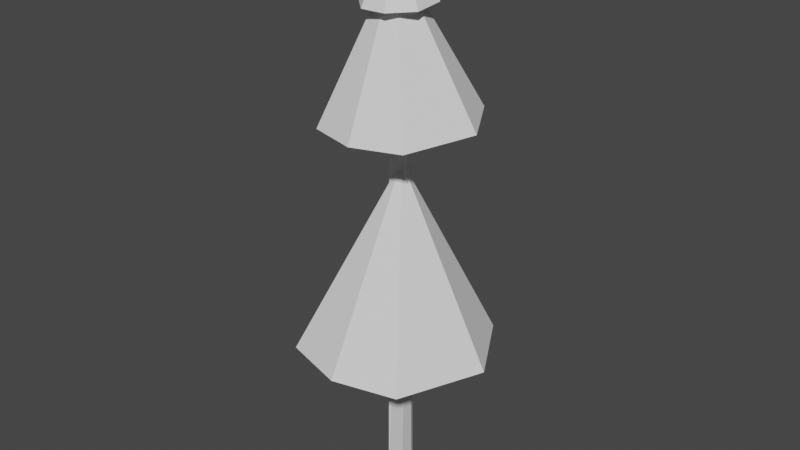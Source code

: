 # Source: pine_tree_3.blend  (saved by Blender 2.81.16; exported with 4.5.12 LTS)
import bpy
from mathutils import Matrix  # noqa: F401  (used for matrix-valued properties, if any)

bpy.ops.wm.read_factory_settings(use_empty=True)
scene = bpy.context.scene
scene.name = 'Scene'

# ---- collections
col_collection = bpy.data.collections.new('Collection'); scene.collection.children.link(col_collection)

# ---- materials (node trees are filled in below, after node groups)
mat_material = bpy.data.materials.new('Material')
mat_material.alpha_threshold = 0.0
mat_material.use_transparent_shadow = False
mat_material.line_color = (0.0, 0.0, 0.0, 1.0)
mat_material_001 = bpy.data.materials.new('Material.001')
mat_material_001.alpha_threshold = 0.0
mat_material_001.use_transparent_shadow = False
mat_material_001.line_color = (0.0, 0.0, 0.0, 1.0)
mat_material_002 = bpy.data.materials.new('Material.002')
mat_material_002.alpha_threshold = 0.0
mat_material_002.use_transparent_shadow = False
mat_material_002.line_color = (0.0, 0.0, 0.0, 1.0)

# ---- material node trees
mat_material.use_nodes = True; mat_material.node_tree.nodes.clear()
_N = mat_material.node_tree.nodes; _L = mat_material.node_tree.links
n0 = _N.new('ShaderNodeOutputMaterial'); n0.name = 'Material Output'; n0.location = (300, 300)
n1 = _N.new('ShaderNodeBsdfPrincipled'); n1.name = 'Principled BSDF'; n1.location = (10, 300)
n1.distribution = 'GGX'
n1.subsurface_method = 'BURLEY'
n1.inputs[2].default_value = 0.4
n1.inputs[3].default_value = 1.45
n1.inputs[27].default_value = (0.0, 0.0, 0.0, 1.0)
n1.inputs[28].default_value = 1.0
_L.new(n1.outputs[0], n0.inputs[0])
n0.is_active_output = True
mat_material_001.use_nodes = True; mat_material_001.node_tree.nodes.clear()
_N = mat_material_001.node_tree.nodes; _L = mat_material_001.node_tree.links
n0 = _N.new('ShaderNodeOutputMaterial'); n0.name = 'Material Output'; n0.location = (300, 300)
n1 = _N.new('ShaderNodeBsdfPrincipled'); n1.name = 'Principled BSDF'; n1.location = (10, 300)
n1.distribution = 'GGX'
n1.subsurface_method = 'BURLEY'
n1.inputs[2].default_value = 0.4
n1.inputs[3].default_value = 1.45
n1.inputs[27].default_value = (0.0, 0.0, 0.0, 1.0)
n1.inputs[28].default_value = 1.0
_L.new(n1.outputs[0], n0.inputs[0])
n0.is_active_output = True
mat_material_002.use_nodes = True; mat_material_002.node_tree.nodes.clear()
_N = mat_material_002.node_tree.nodes; _L = mat_material_002.node_tree.links
n0 = _N.new('ShaderNodeOutputMaterial'); n0.name = 'Material Output'; n0.location = (300, 300)
n1 = _N.new('ShaderNodeBsdfPrincipled'); n1.name = 'Principled BSDF'; n1.location = (10, 300)
n1.distribution = 'GGX'
n1.subsurface_method = 'BURLEY'
n1.inputs[2].default_value = 0.4
n1.inputs[3].default_value = 1.45
n1.inputs[27].default_value = (0.0, 0.0, 0.0, 1.0)
n1.inputs[28].default_value = 1.0
_L.new(n1.outputs[0], n0.inputs[0])
n0.is_active_output = True

# ---- world
world_world = bpy.data.worlds.new('World'); scene.world = world_world
world_world.use_nodes = True; world_world.node_tree.nodes.clear()
_N = world_world.node_tree.nodes; _L = world_world.node_tree.links
n0 = _N.new('ShaderNodeOutputWorld'); n0.name = 'World Output'; n0.location = (300, 300)
n1 = _N.new('ShaderNodeBackground'); n1.name = 'Background'; n1.location = (10, 300)
n1.inputs[0].default_value = (0.05088, 0.05088, 0.05088, 1.0)
_L.new(n1.outputs[0], n0.inputs[0])
n0.is_active_output = True
world_world.color = (0.05088, 0.05088, 0.05088)
world_world.use_sun_shadow = False
world_world.sun_shadow_jitter_overblur = 0.0

# ---- meshes
me_cube = bpy.data.meshes.new('Cube')
me_cube.from_pydata([(1.272, -0.3986, 0.9673), (1.0, -1.0, -1.0), (-0.2963, 0.637, 0.9392), (-1.0, 1.0, -1.0), (-0.6078, -0.9893, 0.9687), (-1.0, -1.0, -1.0), (-0.6082, -0.9893, 0.9663), (-0.5778, -0.9798, 0.9687), (0.6172, 0.03365, 1.061), (0.7009, 1.0, -1.0), (1.0, 0.4354, -1.0), (1.112, 0.0668, 0.9667), (0.7121, 0.4569, 0.9603)], [], [(1, 0, 7, 6, 5), (5, 6, 4, 2, 3), (3, 9, 10, 1, 5), (3, 2, 12, 9), (0, 8, 7), (6, 7, 4), (7, 8, 2, 4), (11, 8, 0), (9, 12, 8, 11, 10), (8, 12, 2), (10, 11, 0, 1)])
_uv = me_cube.uv_layers.new(name='UVMap')
_uv.uv.foreach_set('vector', [0.375, 0.75, 0.625, 0.75, 0.625, 0.996, 0.6247, 1.0, 0.375, 1.0, 0.375, 0.0, 0.6247, 0.0, 0.625, 0.0, 0.625, 0.25, 0.375, 0.25, 0.125, 0.5, 0.3376, 0.5, 0.375, 0.5706, 0.375, 0.75, 0.125, 0.75, 0.375, 0.25, 0.625, 0.25, 0.625, 0.445, 0.375, 0.4626, 0.625, 0.75, 0.7293, 0.6457, 0.871, 0.75, 0.6247, 1.0, 0.625, 0.996, 0.625, 1.0, 0.871, 0.75, 0.7293, 0.6457, 0.875, 0.5, 0.875, 0.75, 0.625, 0.6054, 0.7293, 0.6457, 0.625, 0.75, 0.3376, 0.5, 0.68, 0.5, 0.7293, 0.6457, 0.625, 0.6054, 0.375, 0.5706, 0.7293, 0.6457, 0.68, 0.5, 0.875, 0.5, 0.375, 0.5706, 0.625, 0.6054, 0.625, 0.75, 0.375, 0.75])
me_cube.materials.append(mat_material)
me_cube.use_remesh_preserve_volume = False
me_cube.use_remesh_preserve_attributes = False
me_cube.use_mirror_vertex_groups = False
me_cube.update()
me_cone = bpy.data.meshes.new('Cone')
me_cone.from_pydata([(0.0, 1.0, -1.0), (0.5764, 0.8626, -0.9994), (1.019, 0.1003, -0.9998), (0.6687, -0.8148, -0.9988), (-3.258e-07, -1.0, -1.0), (-0.6687, -0.8148, -0.9988), (0.0, 0.0, 1.0), (-1.019, 0.1003, -0.9998), (-0.5764, 0.8626, -0.9994), (4.768e-07, 0.08609, -0.7014)], [], [(0, 6, 1), (1, 6, 2), (2, 6, 3), (3, 6, 4), (4, 6, 5), (5, 6, 7), (7, 6, 8), (8, 6, 0), (8, 9, 5, 7), (5, 9, 3, 4), (3, 9, 1, 2), (9, 8, 0, 1)])
_uv = me_cone.uv_layers.new(name='UVMap')
_uv.uv.foreach_set('vector', [0.25, 0.49, 0.25, 0.25, 0.3787, 0.4417, 0.3787, 0.4417, 0.25, 0.25, 0.4831, 0.273, 0.4831, 0.273, 0.25, 0.25, 0.3939, 0.07483, 0.3939, 0.07483, 0.25, 0.25, 0.25, 0.01, 0.25, 0.01, 0.25, 0.25, 0.1061, 0.07483, 0.1061, 0.07483, 0.25, 0.25, 0.01687, 0.273, 0.01687, 0.273, 0.25, 0.25, 0.1213, 0.4417, 0.1213, 0.4417, 0.25, 0.25, 0.25, 0.49, 0.6213, 0.4417, 0.7525, 0.2718, 0.6061, 0.07483, 0.5169, 0.273, 0.6061, 0.07483, 0.7525, 0.2718, 0.8939, 0.07483, 0.75, 0.01, 0.8939, 0.07483, 0.7525, 0.2718, 0.8787, 0.4417, 0.9831, 0.273, 0.7525, 0.2718, 0.6213, 0.4417, 0.75, 0.49, 0.8787, 0.4417])
me_cone.use_remesh_fix_poles = True
me_cone.use_remesh_preserve_attributes = False
me_cone.use_mirror_vertex_groups = False
me_cone.update()
me_cone_001 = bpy.data.meshes.new('Cone.001')
me_cone_001.from_pydata([(0.2024, 1.018, -0.9996), (0.9027, 0.4825, -0.9998), (0.9584, -0.397, -0.9993), (0.3875, -0.9355, -0.9999), (-0.2971, -0.9794, -0.9997), (0.0, 0.0, 1.0), (-1.009, -0.306, -0.999), (-0.7335, 0.7335, -0.9992), (0.1232, 0.1609, 0.3342)], [], [(0, 5, 1), (1, 5, 2), (2, 5, 3), (3, 5, 4), (4, 5, 6), (6, 5, 7), (7, 5, 0), (3, 4, 6, 8, 2), (1, 8, 7, 0), (2, 8, 1), (7, 8, 6)])
_uv = me_cone_001.uv_layers.new(name='UVMap')
_uv.uv.foreach_set('vector', [0.2954, 0.4764, 0.25, 0.25, 0.4566, 0.3604, 0.4566, 0.3604, 0.25, 0.25, 0.4635, 0.1621, 0.4635, 0.1621, 0.25, 0.25, 0.3408, 0.03116, 0.3408, 0.03116, 0.25, 0.25, 0.182, 0.02583, 0.182, 0.02583, 0.25, 0.25, 0.03299, 0.1843, 0.03299, 0.1843, 0.25, 0.25, 0.08713, 0.4136, 0.08713, 0.4136, 0.25, 0.25, 0.2954, 0.4764, 0.8408, 0.03116, 0.682, 0.02583, 0.533, 0.1843, 0.7839, 0.2886, 0.9635, 0.1621, 0.9566, 0.3604, 0.7839, 0.2886, 0.5871, 0.4136, 0.7954, 0.4764, 0.9635, 0.1621, 0.7839, 0.2886, 0.9566, 0.3604, 0.5871, 0.4136, 0.7839, 0.2886, 0.533, 0.1843])
me_cone_001.use_remesh_fix_poles = True
me_cone_001.use_remesh_preserve_attributes = False
me_cone_001.use_mirror_vertex_groups = False
me_cone_001.update()
me_cone_002 = bpy.data.meshes.new('Cone.002')
me_cone_002.from_pydata([(0.0, 1.0, -1.0), (0.5764, 0.8626, -0.9994), (1.019, 0.1003, -0.9998), (0.6687, -0.8148, -0.9988), (-3.258e-07, -1.0, -1.0), (-0.6687, -0.8148, -0.9988), (0.0, 0.0, 1.0), (-1.019, 0.1003, -0.9998), (-0.5764, 0.8626, -0.9994), (-1.466e-07, 0.1003, -0.5195)], [], [(0, 6, 1), (1, 6, 2), (2, 6, 3), (3, 6, 4), (4, 6, 5), (5, 6, 7), (7, 6, 8), (8, 6, 0), (8, 0, 9, 7), (4, 9, 2, 3), (2, 9, 0, 1), (7, 9, 4, 5)])
_uv = me_cone_002.uv_layers.new(name='UVMap')
_uv.uv.foreach_set('vector', [0.25, 0.49, 0.25, 0.25, 0.3787, 0.4417, 0.3787, 0.4417, 0.25, 0.25, 0.4831, 0.273, 0.4831, 0.273, 0.25, 0.25, 0.3939, 0.07483, 0.3939, 0.07483, 0.25, 0.25, 0.25, 0.01, 0.25, 0.01, 0.25, 0.25, 0.1061, 0.07483, 0.1061, 0.07483, 0.25, 0.25, 0.01687, 0.273, 0.01687, 0.273, 0.25, 0.25, 0.1213, 0.4417, 0.1213, 0.4417, 0.25, 0.25, 0.25, 0.49, 0.6213, 0.4417, 0.75, 0.49, 0.75, 0.2741, 0.5169, 0.273, 0.75, 0.01, 0.75, 0.2741, 0.9831, 0.273, 0.8939, 0.07483, 0.9831, 0.273, 0.75, 0.2741, 0.75, 0.49, 0.8787, 0.4417, 0.5169, 0.273, 0.75, 0.2741, 0.75, 0.01, 0.6061, 0.07483])
me_cone_002.use_remesh_fix_poles = True
me_cone_002.use_remesh_preserve_attributes = False
me_cone_002.use_mirror_vertex_groups = False
me_cone_002.update()
me_cube_001 = bpy.data.meshes.new('Cube.001')
me_cube_001.from_pydata([(1.272, -0.3986, 0.9673), (1.0, -1.0, -1.0), (-0.2963, 0.637, 0.9392), (-1.0, 1.0, -1.0), (-0.6078, -0.9893, 0.9687), (-1.0, -1.0, -1.0), (-0.6082, -0.9893, 0.9663), (-0.5778, -0.9798, 0.9687), (0.6172, 0.03365, 1.061), (0.7009, 1.0, -1.0), (1.0, 0.4354, -1.0), (1.112, 0.0668, 0.9667), (0.7121, 0.4569, 0.9603)], [], [(1, 0, 7, 6, 5), (5, 6, 4, 2, 3), (3, 9, 10, 1, 5), (3, 2, 12, 9), (0, 8, 7), (6, 7, 4), (7, 8, 2, 4), (11, 8, 0), (9, 12, 8, 11, 10), (8, 12, 2), (10, 11, 0, 1)])
_uv = me_cube_001.uv_layers.new(name='UVMap')
_uv.uv.foreach_set('vector', [0.375, 0.75, 0.625, 0.75, 0.625, 0.996, 0.6247, 1.0, 0.375, 1.0, 0.375, 0.0, 0.6247, 0.0, 0.625, 0.0, 0.625, 0.25, 0.375, 0.25, 0.125, 0.5, 0.3376, 0.5, 0.375, 0.5706, 0.375, 0.75, 0.125, 0.75, 0.375, 0.25, 0.625, 0.25, 0.625, 0.445, 0.375, 0.4626, 0.625, 0.75, 0.7293, 0.6457, 0.871, 0.75, 0.6247, 1.0, 0.625, 0.996, 0.625, 1.0, 0.871, 0.75, 0.7293, 0.6457, 0.875, 0.5, 0.875, 0.75, 0.625, 0.6054, 0.7293, 0.6457, 0.625, 0.75, 0.3376, 0.5, 0.68, 0.5, 0.7293, 0.6457, 0.625, 0.6054, 0.375, 0.5706, 0.7293, 0.6457, 0.68, 0.5, 0.875, 0.5, 0.375, 0.5706, 0.625, 0.6054, 0.625, 0.75, 0.375, 0.75])
me_cube_001.materials.append(mat_material_001)
me_cube_001.use_remesh_preserve_volume = False
me_cube_001.use_remesh_preserve_attributes = False
me_cube_001.use_mirror_vertex_groups = False
me_cube_001.update()
me_cube_002 = bpy.data.meshes.new('Cube.002')
me_cube_002.from_pydata([(1.272, -0.3986, 0.9673), (1.0, -1.0, -1.0), (-0.2963, 0.637, 0.9392), (-1.0, 1.0, -1.0), (-0.6078, -0.9893, 0.9687), (-1.0, -1.0, -1.0), (-0.6082, -0.9893, 0.9663), (-0.5778, -0.9798, 0.9687), (0.6172, 0.03365, 1.061), (0.7009, 1.0, -1.0), (1.0, 0.4354, -1.0), (1.112, 0.0668, 0.9667), (0.7121, 0.4569, 0.9603)], [], [(1, 0, 7, 6, 5), (5, 6, 4, 2, 3), (3, 9, 10, 1, 5), (3, 2, 12, 9), (0, 8, 7), (6, 7, 4), (7, 8, 2, 4), (11, 8, 0), (9, 12, 8, 11, 10), (8, 12, 2), (10, 11, 0, 1)])
_uv = me_cube_002.uv_layers.new(name='UVMap')
_uv.uv.foreach_set('vector', [0.375, 0.75, 0.625, 0.75, 0.625, 0.996, 0.6247, 1.0, 0.375, 1.0, 0.375, 0.0, 0.6247, 0.0, 0.625, 0.0, 0.625, 0.25, 0.375, 0.25, 0.125, 0.5, 0.3376, 0.5, 0.375, 0.5706, 0.375, 0.75, 0.125, 0.75, 0.375, 0.25, 0.625, 0.25, 0.625, 0.445, 0.375, 0.4626, 0.625, 0.75, 0.7293, 0.6457, 0.871, 0.75, 0.6247, 1.0, 0.625, 0.996, 0.625, 1.0, 0.871, 0.75, 0.7293, 0.6457, 0.875, 0.5, 0.875, 0.75, 0.625, 0.6054, 0.7293, 0.6457, 0.625, 0.75, 0.3376, 0.5, 0.68, 0.5, 0.7293, 0.6457, 0.625, 0.6054, 0.375, 0.5706, 0.7293, 0.6457, 0.68, 0.5, 0.875, 0.5, 0.375, 0.5706, 0.625, 0.6054, 0.625, 0.75, 0.375, 0.75])
me_cube_002.materials.append(mat_material_002)
me_cube_002.use_remesh_preserve_volume = False
me_cube_002.use_remesh_preserve_attributes = False
me_cube_002.use_mirror_vertex_groups = False
me_cube_002.update()

# ---- objects
ob_trunk = bpy.data.objects.new('trunk', me_cube)
ob_leaves_002 = bpy.data.objects.new('leaves.002', me_cone)
ob_leaves = bpy.data.objects.new('leaves', me_cone_001)
ob_leaves_001 = bpy.data.objects.new('leaves.001', me_cone_002)
ob_branch = bpy.data.objects.new('branch', me_cube_001)
ob_branch_001 = bpy.data.objects.new('branch.001', me_cube_002)

# ---- transforms, parenting, visibility, modifiers, constraints
ob_trunk.location = (-0.699, -0.5751, 5.299)
ob_trunk.scale = (0.2536, 0.2866, 7.505)
ob_trunk.lock_rotations_4d = False
ob_trunk.empty_display_type = 'ARROWS'
ob_trunk.lineart.crease_threshold = 0.0
ob_leaves_002.location = (-0.6729, -0.6865, 5.006)
ob_leaves_002.rotation_euler = (-0.01204, 0.01191, -0.009)
ob_leaves_002.scale = (2.684, 2.684, 2.684)
ob_leaves_002.lineart.crease_threshold = 0.0
ob_leaves.location = (-0.6995, -0.7869, 12.85)
ob_leaves.rotation_euler = (0.05258, -0.0005732, -0.01083)
ob_leaves.lineart.crease_threshold = 0.0
ob_leaves_001.location = (-0.661, -0.7103, 10.89)
ob_leaves_001.rotation_euler = (0.04282, -0.02001, 0.001415)
ob_leaves_001.scale = (2.074, 2.074, 2.074)
ob_leaves_001.lineart.crease_threshold = 0.0
ob_branch.location = (-0.4828, 0.1748, 1.718)
ob_branch.rotation_euler = (-1.448, 0.08644, -0.1572)
ob_branch.scale = (0.06333, 0.06372, 0.7259)
ob_branch.lock_rotations_4d = False
ob_branch.empty_display_type = 'ARROWS'
ob_branch.lineart.crease_threshold = 0.0
ob_branch_001.location = (-1.289, -1.044, 8.377)
ob_branch_001.rotation_euler = (-10.76, 0.8577, -0.7516)
ob_branch_001.scale = (0.0589, 0.05926, 0.6752)
ob_branch_001.lock_rotations_4d = False
ob_branch_001.empty_display_type = 'ARROWS'
ob_branch_001.lineart.crease_threshold = 0.0

# ---- collection membership
col_collection.objects.link(ob_trunk)
col_collection.objects.link(ob_leaves_002)
col_collection.objects.link(ob_leaves)
col_collection.objects.link(ob_leaves_001)
col_collection.objects.link(ob_branch)
col_collection.objects.link(ob_branch_001)

# ---- scene / render settings (as saved in the file)
scene.frame_start = 1; scene.frame_end = 250; scene.frame_set(1)
scene.render.engine = 'BLENDER_EEVEE_NEXT'
scene.cycles.use_denoising = False
scene.cycles.samples = 128
scene.cycles.sampling_pattern = 'TABULATED_SOBOL'
scene.cycles.use_adaptive_sampling = False
scene.cycles.use_light_tree = False
scene.view_settings.view_transform = 'Filmic'
bpy.context.view_layer.update()

# ---- added for rendering (the .blend has no active camera and no usable light): camera, sun
cam_auto = bpy.data.cameras.new('AutoCamera')
cam_auto.lens = 50.0
cam_auto.sensor_width = 36.0
cam_auto.clip_end = 1000.0
ob_auto_camera = bpy.data.objects.new('AutoCamera', cam_auto)
scene.collection.objects.link(ob_auto_camera)
ob_auto_camera.location = (15.8953, -20.5683, 19.1027)
ob_auto_camera.rotation_euler = (1.09748, -7.21219e-08, 0.694738)
scene.camera = ob_auto_camera
light_auto_sun = bpy.data.lights.new('AutoSun', 'SUN')
light_auto_sun.energy = 3.0
light_auto_sun.angle = 0.0523599
ob_auto_sun = bpy.data.objects.new('AutoSun', light_auto_sun)
scene.collection.objects.link(ob_auto_sun)
ob_auto_sun.rotation_euler = (0.872665, 0.174533, 0.523599)
bpy.context.view_layer.update()
